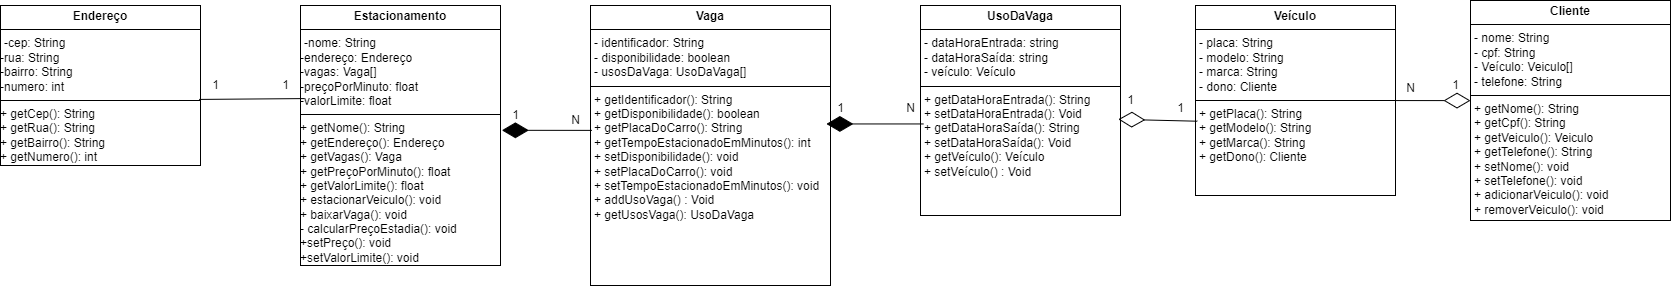

The diagram above was exported from draw.io. Its source (the exported page's mxGraphModel, read from the mxfile embedded in the PNG):
<mxGraphModel dx="2694" dy="710" grid="1" gridSize="10" guides="1" tooltips="1" connect="1" arrows="1" fold="1" page="1" pageScale="1" pageWidth="827" pageHeight="1169" math="0" shadow="0">
  <root>
    <mxCell id="WIyWlLk6GJQsqaUBKTNV-0" />
    <mxCell id="WIyWlLk6GJQsqaUBKTNV-1" parent="WIyWlLk6GJQsqaUBKTNV-0" />
    <mxCell id="a-WdXkrcNc9Eb-bSl9yE-4" value="&lt;p style=&quot;margin:0px;margin-top:4px;text-align:center;&quot;&gt;&lt;span style=&quot;font-weight: 700;&quot;&gt;Endereço&lt;/span&gt;&lt;br&gt;&lt;/p&gt;&lt;hr size=&quot;1&quot; style=&quot;border-style:solid;&quot;&gt;&lt;p style=&quot;margin:0px;margin-left:4px;&quot;&gt;-cep: String&lt;/p&gt;&lt;div&gt;-rua: String&lt;br&gt;&lt;/div&gt;&lt;div&gt;-bairro: String&lt;br&gt;&lt;/div&gt;&lt;div&gt;-numero: int&lt;/div&gt;&lt;hr size=&quot;1&quot; style=&quot;border-style:solid;&quot;&gt;&lt;div&gt;+ getCep(): String&lt;br&gt;&lt;/div&gt;&lt;div&gt;+ getRua(): String&lt;br&gt;&lt;/div&gt;&lt;div&gt;+ getBairro(): String&lt;br&gt;&lt;/div&gt;&lt;div&gt;+ getNumero(): int&lt;/div&gt;" style="verticalAlign=top;align=left;overflow=fill;html=1;whiteSpace=wrap;" parent="WIyWlLk6GJQsqaUBKTNV-1" vertex="1">
      <mxGeometry x="-40" y="40" width="200" height="160" as="geometry" />
    </mxCell>
    <mxCell id="a-WdXkrcNc9Eb-bSl9yE-5" value="&lt;p style=&quot;margin:0px;margin-top:4px;text-align:center;&quot;&gt;&lt;b&gt;Veículo&lt;/b&gt;&lt;/p&gt;&lt;hr size=&quot;1&quot; style=&quot;border-style:solid;&quot;&gt;&lt;p style=&quot;margin:0px;margin-left:4px;&quot;&gt;- placa: String&lt;/p&gt;&lt;p style=&quot;margin:0px;margin-left:4px;&quot;&gt;- modelo: String&lt;/p&gt;&lt;p style=&quot;margin:0px;margin-left:4px;&quot;&gt;- marca: String&lt;/p&gt;&lt;p style=&quot;margin:0px;margin-left:4px;&quot;&gt;- dono: Cliente&lt;/p&gt;&lt;hr size=&quot;1&quot; style=&quot;border-style:solid;&quot;&gt;&lt;p style=&quot;margin:0px;margin-left:4px;&quot;&gt;+ getPlaca(): String&lt;/p&gt;&lt;p style=&quot;margin:0px;margin-left:4px;&quot;&gt;+ getModelo(): String&lt;/p&gt;&lt;p style=&quot;margin:0px;margin-left:4px;&quot;&gt;+ getMarca(): String&lt;/p&gt;&lt;p style=&quot;margin:0px;margin-left:4px;&quot;&gt;+ getDono(): Cliente&lt;/p&gt;" style="verticalAlign=top;align=left;overflow=fill;html=1;whiteSpace=wrap;" parent="WIyWlLk6GJQsqaUBKTNV-1" vertex="1">
      <mxGeometry x="1155" y="40" width="200" height="190" as="geometry" />
    </mxCell>
    <mxCell id="a-WdXkrcNc9Eb-bSl9yE-7" value="&lt;p style=&quot;margin:0px;margin-top:4px;text-align:center;&quot;&gt;&lt;b&gt;Vaga&lt;/b&gt;&lt;/p&gt;&lt;hr size=&quot;1&quot; style=&quot;border-style:solid;&quot;&gt;&lt;p style=&quot;margin:0px;margin-left:4px;&quot;&gt;- identificador: String&lt;/p&gt;&lt;p style=&quot;margin:0px;margin-left:4px;&quot;&gt;- disponibilidade: boolean&lt;/p&gt;&lt;p style=&quot;margin:0px;margin-left:4px;&quot;&gt;- usosDaVaga: UsoDaVaga[]&lt;/p&gt;&lt;hr size=&quot;1&quot; style=&quot;border-style:solid;&quot;&gt;&lt;p style=&quot;margin:0px;margin-left:4px;&quot;&gt;+ getIdentificador(): String&lt;/p&gt;&lt;p style=&quot;margin:0px;margin-left:4px;&quot;&gt;+ getDisponibilidade(): boolean&lt;br&gt;&lt;/p&gt;&lt;p style=&quot;margin:0px;margin-left:4px;&quot;&gt;+ getPlacaDoCarro(): String&lt;br&gt;&lt;/p&gt;&lt;p style=&quot;margin:0px;margin-left:4px;&quot;&gt;+ getT&lt;span style=&quot;background-color: initial;&quot;&gt;empoEstacionadoEmMinutos&lt;/span&gt;&lt;span style=&quot;background-color: initial;&quot;&gt;(): int&lt;/span&gt;&lt;/p&gt;&lt;p style=&quot;margin:0px;margin-left:4px;&quot;&gt;+ setDisponibilidade(): void&lt;br&gt;&lt;/p&gt;&lt;p style=&quot;margin:0px;margin-left:4px;&quot;&gt;+ setPlacaDoCarro(): void&lt;br&gt;&lt;/p&gt;&lt;p style=&quot;margin:0px;margin-left:4px;&quot;&gt;+ setT&lt;span style=&quot;background-color: initial;&quot;&gt;empoEstacionadoEmMinutos&lt;/span&gt;(): void&lt;br&gt;&lt;/p&gt;&lt;p style=&quot;margin:0px;margin-left:4px;&quot;&gt;+ addUsoVaga() : Void&lt;/p&gt;&lt;p style=&quot;margin:0px;margin-left:4px;&quot;&gt;+ getUsosVaga(): UsoDaVaga&lt;/p&gt;&lt;p style=&quot;margin:0px;margin-left:4px;&quot;&gt;&lt;br&gt;&lt;/p&gt;" style="verticalAlign=top;align=left;overflow=fill;html=1;whiteSpace=wrap;" parent="WIyWlLk6GJQsqaUBKTNV-1" vertex="1">
      <mxGeometry x="550" y="40" width="240" height="280" as="geometry" />
    </mxCell>
    <mxCell id="a-WdXkrcNc9Eb-bSl9yE-9" value="&lt;p style=&quot;margin:0px;margin-top:4px;text-align:center;&quot;&gt;&lt;b&gt;UsoDaVaga&lt;/b&gt;&lt;/p&gt;&lt;hr size=&quot;1&quot; style=&quot;border-style:solid;&quot;&gt;&lt;p style=&quot;margin:0px;margin-left:4px;&quot;&gt;- dataHoraEntrada: string&lt;/p&gt;&lt;p style=&quot;margin:0px;margin-left:4px;&quot;&gt;- dataHoraSaída: string&lt;/p&gt;&lt;p style=&quot;margin:0px;margin-left:4px;&quot;&gt;- veículo: Veículo&lt;/p&gt;&lt;hr size=&quot;1&quot; style=&quot;border-style:solid;&quot;&gt;&lt;p style=&quot;margin:0px;margin-left:4px;&quot;&gt;+ getDataHoraEntrada(): String&lt;/p&gt;&lt;p style=&quot;margin:0px;margin-left:4px;&quot;&gt;+ set&lt;span style=&quot;background-color: initial;&quot;&gt;DataHoraEntrada(): Void&lt;/span&gt;&lt;/p&gt;&lt;p style=&quot;margin: 0px 0px 0px 4px;&quot;&gt;+ getDataHoraSaída(): String&lt;/p&gt;&lt;p style=&quot;margin: 0px 0px 0px 4px;&quot;&gt;+ set&lt;span style=&quot;background-color: initial;&quot;&gt;DataHoraSaída(): Void&lt;/span&gt;&lt;/p&gt;&lt;p style=&quot;margin: 0px 0px 0px 4px;&quot;&gt;&lt;span style=&quot;background-color: initial;&quot;&gt;+ getVeículo(): Veículo&lt;/span&gt;&lt;/p&gt;&lt;p style=&quot;margin: 0px 0px 0px 4px;&quot;&gt;&lt;span style=&quot;background-color: initial;&quot;&gt;+ setVeículo() : Void&lt;/span&gt;&lt;/p&gt;" style="verticalAlign=top;align=left;overflow=fill;html=1;whiteSpace=wrap;" parent="WIyWlLk6GJQsqaUBKTNV-1" vertex="1">
      <mxGeometry x="880" y="40" width="200" height="210" as="geometry" />
    </mxCell>
    <mxCell id="a-WdXkrcNc9Eb-bSl9yE-11" value="&lt;p style=&quot;margin:0px;margin-top:4px;text-align:center;&quot;&gt;&lt;span style=&quot;font-weight: 700;&quot;&gt;Estacionamento&lt;/span&gt;&lt;br&gt;&lt;/p&gt;&lt;hr size=&quot;1&quot; style=&quot;border-style:solid;&quot;&gt;&lt;p style=&quot;margin:0px;margin-left:4px;&quot;&gt;-nome: String&lt;/p&gt;&lt;div&gt;-endereço: Endereço&lt;br&gt;&lt;/div&gt;&lt;div&gt;-vagas: Vaga[]&lt;br&gt;&lt;/div&gt;&lt;div&gt;-preçoPorMinuto: float&lt;/div&gt;&lt;div&gt;&lt;span style=&quot;background-color: initial;&quot;&gt;-valorLimite: float&lt;/span&gt;&lt;/div&gt;&lt;hr size=&quot;1&quot; style=&quot;border-style:solid;&quot;&gt;&lt;div&gt;+ getNome(): String&lt;br&gt;&lt;/div&gt;&lt;div&gt;+ getEndereço(): Endereço&lt;br&gt;&lt;/div&gt;&lt;div&gt;+ getVagas(): Vaga&lt;br&gt;&lt;/div&gt;&lt;div&gt;+ getPreçoPorMinuto(): float&lt;/div&gt;&lt;div&gt;+ getValorLimite(): float&lt;/div&gt;&lt;div&gt;+ estacionarVeiculo(): void&lt;/div&gt;&lt;div&gt;+ baixarVaga(): void&lt;/div&gt;&lt;div&gt;- calcularPreçoEstadia(): void&lt;/div&gt;&lt;div&gt;+setPreço(): void&lt;/div&gt;&lt;div&gt;+setValorLimite(): void&lt;/div&gt;" style="verticalAlign=top;align=left;overflow=fill;html=1;whiteSpace=wrap;" parent="WIyWlLk6GJQsqaUBKTNV-1" vertex="1">
      <mxGeometry x="260" y="40" width="200" height="260" as="geometry" />
    </mxCell>
    <mxCell id="a-WdXkrcNc9Eb-bSl9yE-13" value="&lt;p style=&quot;margin:0px;margin-top:4px;text-align:center;&quot;&gt;&lt;b&gt;Cliente&lt;/b&gt;&lt;/p&gt;&lt;hr size=&quot;1&quot; style=&quot;border-style:solid;&quot;&gt;&lt;p style=&quot;margin:0px;margin-left:4px;&quot;&gt;- nome: String&lt;/p&gt;&lt;p style=&quot;margin:0px;margin-left:4px;&quot;&gt;- cpf: String&lt;/p&gt;&lt;p style=&quot;margin:0px;margin-left:4px;&quot;&gt;- Veículo: Veiculo[]&lt;/p&gt;&lt;p style=&quot;margin:0px;margin-left:4px;&quot;&gt;- telefone: String&lt;/p&gt;&lt;hr size=&quot;1&quot; style=&quot;border-style:solid;&quot;&gt;&lt;p style=&quot;margin:0px;margin-left:4px;&quot;&gt;+ getNome(): String&lt;/p&gt;&lt;p style=&quot;margin:0px;margin-left:4px;&quot;&gt;+ getCpf(): String&lt;br&gt;&lt;/p&gt;&lt;p style=&quot;margin:0px;margin-left:4px;&quot;&gt;+ getVeiculo(): Veiculo&lt;br&gt;&lt;/p&gt;&lt;p style=&quot;margin:0px;margin-left:4px;&quot;&gt;+ getTelefone(): String&lt;/p&gt;&lt;p style=&quot;margin:0px;margin-left:4px;&quot;&gt;+ setNome(): void&lt;br&gt;&lt;/p&gt;&lt;p style=&quot;margin:0px;margin-left:4px;&quot;&gt;+ setTelefone(): void&lt;br&gt;&lt;/p&gt;&lt;p style=&quot;margin:0px;margin-left:4px;&quot;&gt;+ adicionarVeiculo(): void&lt;/p&gt;&lt;p style=&quot;margin:0px;margin-left:4px;&quot;&gt;+ removerVeiculo(): void&lt;/p&gt;" style="verticalAlign=top;align=left;overflow=fill;html=1;whiteSpace=wrap;" parent="WIyWlLk6GJQsqaUBKTNV-1" vertex="1">
      <mxGeometry x="1430" y="35" width="200" height="220" as="geometry" />
    </mxCell>
    <mxCell id="f1YdMbA4Jx8avdL7QY1z-1" value="" style="endArrow=none;html=1;rounded=0;entryX=0.02;entryY=0.358;entryDx=0;entryDy=0;entryPerimeter=0;exitX=0.993;exitY=0.587;exitDx=0;exitDy=0;exitPerimeter=0;" edge="1" parent="WIyWlLk6GJQsqaUBKTNV-1" source="a-WdXkrcNc9Eb-bSl9yE-4" target="a-WdXkrcNc9Eb-bSl9yE-11">
      <mxGeometry width="50" height="50" relative="1" as="geometry">
        <mxPoint x="160" y="146" as="sourcePoint" />
        <mxPoint x="270" y="135" as="targetPoint" />
      </mxGeometry>
    </mxCell>
    <mxCell id="f1YdMbA4Jx8avdL7QY1z-4" value="1" style="text;html=1;align=center;verticalAlign=middle;resizable=0;points=[];autosize=1;strokeColor=none;fillColor=none;" vertex="1" parent="WIyWlLk6GJQsqaUBKTNV-1">
      <mxGeometry x="160" y="105" width="30" height="30" as="geometry" />
    </mxCell>
    <mxCell id="f1YdMbA4Jx8avdL7QY1z-5" value="1" style="text;html=1;align=center;verticalAlign=middle;resizable=0;points=[];autosize=1;strokeColor=none;fillColor=none;" vertex="1" parent="WIyWlLk6GJQsqaUBKTNV-1">
      <mxGeometry x="230" y="105" width="30" height="30" as="geometry" />
    </mxCell>
    <mxCell id="f1YdMbA4Jx8avdL7QY1z-6" value="" style="endArrow=diamondThin;endFill=1;endSize=24;html=1;rounded=0;exitX=0.006;exitY=0.446;exitDx=0;exitDy=0;exitPerimeter=0;entryX=1.007;entryY=0.48;entryDx=0;entryDy=0;entryPerimeter=0;" edge="1" parent="WIyWlLk6GJQsqaUBKTNV-1" source="a-WdXkrcNc9Eb-bSl9yE-7" target="a-WdXkrcNc9Eb-bSl9yE-11">
      <mxGeometry width="160" relative="1" as="geometry">
        <mxPoint x="390" y="190" as="sourcePoint" />
        <mxPoint x="470" y="210" as="targetPoint" />
      </mxGeometry>
    </mxCell>
    <mxCell id="f1YdMbA4Jx8avdL7QY1z-7" value="1" style="text;html=1;align=center;verticalAlign=middle;resizable=0;points=[];autosize=1;strokeColor=none;fillColor=none;" vertex="1" parent="WIyWlLk6GJQsqaUBKTNV-1">
      <mxGeometry x="460" y="135" width="30" height="30" as="geometry" />
    </mxCell>
    <mxCell id="f1YdMbA4Jx8avdL7QY1z-8" value="N" style="text;html=1;align=center;verticalAlign=middle;resizable=0;points=[];autosize=1;strokeColor=none;fillColor=none;" vertex="1" parent="WIyWlLk6GJQsqaUBKTNV-1">
      <mxGeometry x="520" y="140" width="30" height="30" as="geometry" />
    </mxCell>
    <mxCell id="f1YdMbA4Jx8avdL7QY1z-11" value="1" style="text;html=1;align=center;verticalAlign=middle;resizable=0;points=[];autosize=1;strokeColor=none;fillColor=none;" vertex="1" parent="WIyWlLk6GJQsqaUBKTNV-1">
      <mxGeometry x="785" y="128" width="30" height="30" as="geometry" />
    </mxCell>
    <mxCell id="f1YdMbA4Jx8avdL7QY1z-12" value="N" style="text;html=1;align=center;verticalAlign=middle;resizable=0;points=[];autosize=1;strokeColor=none;fillColor=none;" vertex="1" parent="WIyWlLk6GJQsqaUBKTNV-1">
      <mxGeometry x="855" y="128" width="30" height="30" as="geometry" />
    </mxCell>
    <mxCell id="f1YdMbA4Jx8avdL7QY1z-14" value="1" style="text;html=1;align=center;verticalAlign=middle;resizable=0;points=[];autosize=1;strokeColor=none;fillColor=none;" vertex="1" parent="WIyWlLk6GJQsqaUBKTNV-1">
      <mxGeometry x="1075" y="120" width="30" height="30" as="geometry" />
    </mxCell>
    <mxCell id="f1YdMbA4Jx8avdL7QY1z-15" value="1" style="text;html=1;align=center;verticalAlign=middle;resizable=0;points=[];autosize=1;strokeColor=none;fillColor=none;" vertex="1" parent="WIyWlLk6GJQsqaUBKTNV-1">
      <mxGeometry x="1125" y="128" width="30" height="30" as="geometry" />
    </mxCell>
    <mxCell id="f1YdMbA4Jx8avdL7QY1z-16" value="" style="endArrow=diamondThin;endFill=0;endSize=24;html=1;rounded=0;exitX=0.009;exitY=0.609;exitDx=0;exitDy=0;exitPerimeter=0;entryX=0.989;entryY=0.542;entryDx=0;entryDy=0;entryPerimeter=0;" edge="1" parent="WIyWlLk6GJQsqaUBKTNV-1" source="a-WdXkrcNc9Eb-bSl9yE-5" target="a-WdXkrcNc9Eb-bSl9yE-9">
      <mxGeometry width="160" relative="1" as="geometry">
        <mxPoint x="1157.8000000000002" y="155.79000000000002" as="sourcePoint" />
        <mxPoint x="1080" y="154.2" as="targetPoint" />
      </mxGeometry>
    </mxCell>
    <mxCell id="f1YdMbA4Jx8avdL7QY1z-17" value="" style="endArrow=diamondThin;endFill=1;endSize=24;html=1;rounded=0;entryX=0.03;entryY=1.015;entryDx=0;entryDy=0;entryPerimeter=0;exitX=0.939;exitY=1.015;exitDx=0;exitDy=0;exitPerimeter=0;" edge="1" parent="WIyWlLk6GJQsqaUBKTNV-1" source="f1YdMbA4Jx8avdL7QY1z-12" target="f1YdMbA4Jx8avdL7QY1z-11">
      <mxGeometry width="160" relative="1" as="geometry">
        <mxPoint x="800" y="190" as="sourcePoint" />
        <mxPoint x="880" y="190" as="targetPoint" />
      </mxGeometry>
    </mxCell>
    <mxCell id="f1YdMbA4Jx8avdL7QY1z-19" value="" style="endArrow=diamondThin;endFill=0;endSize=24;html=1;rounded=0;entryX=0;entryY=0.455;entryDx=0;entryDy=0;entryPerimeter=0;" edge="1" parent="WIyWlLk6GJQsqaUBKTNV-1" source="a-WdXkrcNc9Eb-bSl9yE-5" target="a-WdXkrcNc9Eb-bSl9yE-13">
      <mxGeometry width="160" relative="1" as="geometry">
        <mxPoint x="1290" y="270" as="sourcePoint" />
        <mxPoint x="1450" y="270" as="targetPoint" />
      </mxGeometry>
    </mxCell>
    <mxCell id="f1YdMbA4Jx8avdL7QY1z-20" value="1" style="text;html=1;align=center;verticalAlign=middle;resizable=0;points=[];autosize=1;strokeColor=none;fillColor=none;" vertex="1" parent="WIyWlLk6GJQsqaUBKTNV-1">
      <mxGeometry x="1400" y="105" width="30" height="30" as="geometry" />
    </mxCell>
    <mxCell id="f1YdMbA4Jx8avdL7QY1z-21" value="N" style="text;html=1;align=center;verticalAlign=middle;resizable=0;points=[];autosize=1;strokeColor=none;fillColor=none;" vertex="1" parent="WIyWlLk6GJQsqaUBKTNV-1">
      <mxGeometry x="1355" y="108" width="30" height="30" as="geometry" />
    </mxCell>
  </root>
</mxGraphModel>